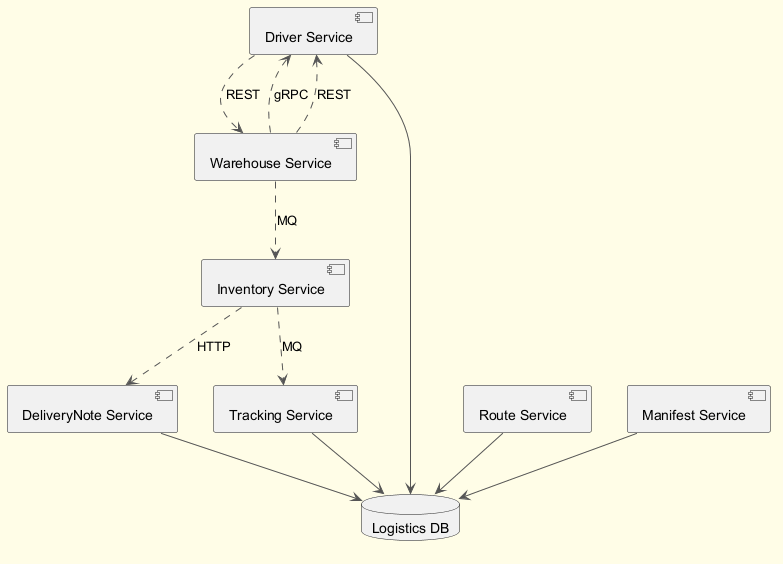

The diagram above was rendered by PlantUML. Its source (embedded in the PNG):
@startuml
skinparam backgroundColor #FFFDE7
skinparam classBackgroundColor #FFF9C4
skinparam classBorderColor #F57F17
skinparam ArrowColor #555555
component "Inventory Service" as C_InventoryService
component "Warehouse Service" as C_WarehouseService
component "Driver Service" as C_DriverService
component "DeliveryNote Service" as C_DeliveryNoteService
component "Route Service" as C_RouteService
component "Manifest Service" as C_ManifestService
component "Tracking Service" as C_TrackingService
database "Logistics DB" as DB_logistics
C_DriverService --> DB_logistics
C_DeliveryNoteService --> DB_logistics
C_RouteService --> DB_logistics
C_ManifestService --> DB_logistics
C_TrackingService --> DB_logistics
C_WarehouseService ..> C_DriverService : gRPC
C_InventoryService ..> C_DeliveryNoteService : HTTP
C_DriverService ..> C_WarehouseService : REST
C_InventoryService ..> C_TrackingService : MQ
C_WarehouseService ..> C_DriverService : REST
C_WarehouseService ..> C_InventoryService : MQ
@enduml